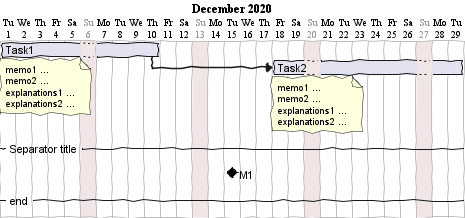

The diagram above was rendered by PlantUML. Its source (embedded in the PNG):
@startgantt
skinparam handwritten true 
hide footbox
Project starts the 2020-12-01

[Task1] lasts 9 days
sunday are closed

note bottom
  memo1 ...
  memo2 ...
  explanations1 ...
  explanations2 ...
end note

[Task2] lasts 10 days
[Task2] starts 7 days after [Task1]'s end
note bottom
  memo1 ...
  memo2 ...
  explanations1 ...
  explanations2 ...
end note
-- Separator title --
[M1] happens on 5 days after [Task1]'s end

-- end --
@endgantt